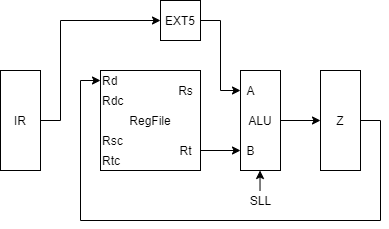

The diagram above was exported from draw.io. Its source (the exported page's mxGraphModel, read from the mxfile embedded in the PNG):
<mxGraphModel dx="962" dy="632" grid="1" gridSize="10" guides="1" tooltips="1" connect="1" arrows="1" fold="1" page="1" pageScale="1" pageWidth="827" pageHeight="1169" math="0" shadow="0">
  <root>
    <mxCell id="0" />
    <mxCell id="1" parent="0" />
    <mxCell id="ifT9pdaJJ2wqdSpT6W-F-1" value="RegFile" style="rounded=0;whiteSpace=wrap;html=1;" parent="1" vertex="1">
      <mxGeometry x="200" y="200" width="100" height="100" as="geometry" />
    </mxCell>
    <mxCell id="ifT9pdaJJ2wqdSpT6W-F-2" value="Rd" style="text;html=1;align=left;verticalAlign=middle;resizable=0;points=[];autosize=1;" parent="1" vertex="1">
      <mxGeometry x="200" y="200" width="30" height="20" as="geometry" />
    </mxCell>
    <mxCell id="ifT9pdaJJ2wqdSpT6W-F-3" value="Rdc" style="text;html=1;align=left;verticalAlign=middle;resizable=0;points=[];autosize=1;" parent="1" vertex="1">
      <mxGeometry x="200" y="220" width="40" height="20" as="geometry" />
    </mxCell>
    <mxCell id="ifT9pdaJJ2wqdSpT6W-F-4" value="Rsc" style="text;html=1;align=left;verticalAlign=middle;resizable=0;points=[];autosize=1;" parent="1" vertex="1">
      <mxGeometry x="200" y="260" width="40" height="20" as="geometry" />
    </mxCell>
    <mxCell id="ifT9pdaJJ2wqdSpT6W-F-5" value="Rtc" style="text;html=1;align=left;verticalAlign=middle;resizable=0;points=[];autosize=1;" parent="1" vertex="1">
      <mxGeometry x="200" y="280" width="30" height="20" as="geometry" />
    </mxCell>
    <mxCell id="ifT9pdaJJ2wqdSpT6W-F-6" value="Rs" style="text;html=1;align=center;verticalAlign=middle;resizable=0;points=[];autosize=1;" parent="1" vertex="1">
      <mxGeometry x="270" y="210" width="30" height="20" as="geometry" />
    </mxCell>
    <mxCell id="ifT9pdaJJ2wqdSpT6W-F-12" style="edgeStyle=orthogonalEdgeStyle;rounded=0;orthogonalLoop=1;jettySize=auto;html=1;" parent="1" source="ifT9pdaJJ2wqdSpT6W-F-7" target="ifT9pdaJJ2wqdSpT6W-F-10" edge="1">
      <mxGeometry relative="1" as="geometry" />
    </mxCell>
    <mxCell id="ifT9pdaJJ2wqdSpT6W-F-7" value="Rt" style="text;html=1;align=center;verticalAlign=middle;resizable=0;points=[];autosize=1;" parent="1" vertex="1">
      <mxGeometry x="270" y="270" width="30" height="20" as="geometry" />
    </mxCell>
    <mxCell id="ifT9pdaJJ2wqdSpT6W-F-14" style="edgeStyle=orthogonalEdgeStyle;rounded=0;orthogonalLoop=1;jettySize=auto;html=1;exitX=1;exitY=0.5;exitDx=0;exitDy=0;" parent="1" source="ifT9pdaJJ2wqdSpT6W-F-8" target="ifT9pdaJJ2wqdSpT6W-F-13" edge="1">
      <mxGeometry relative="1" as="geometry" />
    </mxCell>
    <mxCell id="ifT9pdaJJ2wqdSpT6W-F-8" value="ALU" style="rounded=0;whiteSpace=wrap;html=1;fontSize=12;" parent="1" vertex="1">
      <mxGeometry x="340" y="200" width="40" height="100" as="geometry" />
    </mxCell>
    <mxCell id="ifT9pdaJJ2wqdSpT6W-F-9" value="A" style="text;html=1;align=center;verticalAlign=middle;resizable=0;points=[];autosize=1;fontSize=12;" parent="1" vertex="1">
      <mxGeometry x="340" y="210" width="20" height="20" as="geometry" />
    </mxCell>
    <mxCell id="ifT9pdaJJ2wqdSpT6W-F-10" value="B" style="text;html=1;align=center;verticalAlign=middle;resizable=0;points=[];autosize=1;fontSize=12;" parent="1" vertex="1">
      <mxGeometry x="340" y="270" width="20" height="20" as="geometry" />
    </mxCell>
    <mxCell id="ifT9pdaJJ2wqdSpT6W-F-15" style="edgeStyle=orthogonalEdgeStyle;rounded=0;orthogonalLoop=1;jettySize=auto;html=1;exitX=1;exitY=0.5;exitDx=0;exitDy=0;entryX=0;entryY=0.5;entryDx=0;entryDy=0;entryPerimeter=0;" parent="1" source="ifT9pdaJJ2wqdSpT6W-F-13" target="ifT9pdaJJ2wqdSpT6W-F-2" edge="1">
      <mxGeometry relative="1" as="geometry">
        <Array as="points">
          <mxPoint x="480" y="250" />
          <mxPoint x="480" y="350" />
          <mxPoint x="180" y="350" />
          <mxPoint x="180" y="210" />
        </Array>
      </mxGeometry>
    </mxCell>
    <mxCell id="ifT9pdaJJ2wqdSpT6W-F-13" value="Z" style="rounded=0;whiteSpace=wrap;html=1;fontSize=12;" parent="1" vertex="1">
      <mxGeometry x="420" y="200" width="40" height="100" as="geometry" />
    </mxCell>
    <mxCell id="ifT9pdaJJ2wqdSpT6W-F-16" value="SLL" style="text;html=1;align=center;verticalAlign=middle;resizable=0;points=[];autosize=1;" parent="1" vertex="1">
      <mxGeometry x="340" y="320" width="40" height="20" as="geometry" />
    </mxCell>
    <mxCell id="ifT9pdaJJ2wqdSpT6W-F-17" value="" style="endArrow=classic;html=1;" parent="1" edge="1">
      <mxGeometry width="50" height="50" relative="1" as="geometry">
        <mxPoint x="359.52" y="320" as="sourcePoint" />
        <mxPoint x="359.52" y="300" as="targetPoint" />
      </mxGeometry>
    </mxCell>
    <mxCell id="ifT9pdaJJ2wqdSpT6W-F-20" style="edgeStyle=orthogonalEdgeStyle;rounded=0;orthogonalLoop=1;jettySize=auto;html=1;exitX=1;exitY=0.5;exitDx=0;exitDy=0;entryX=0;entryY=0.5;entryDx=0;entryDy=0;" parent="1" source="ifT9pdaJJ2wqdSpT6W-F-18" target="ifT9pdaJJ2wqdSpT6W-F-19" edge="1">
      <mxGeometry relative="1" as="geometry">
        <Array as="points">
          <mxPoint x="160" y="250" />
          <mxPoint x="160" y="150" />
        </Array>
      </mxGeometry>
    </mxCell>
    <mxCell id="ifT9pdaJJ2wqdSpT6W-F-18" value="IR" style="rounded=0;whiteSpace=wrap;html=1;fontSize=12;" parent="1" vertex="1">
      <mxGeometry x="100" y="200" width="40" height="100" as="geometry" />
    </mxCell>
    <mxCell id="ifT9pdaJJ2wqdSpT6W-F-21" style="edgeStyle=orthogonalEdgeStyle;rounded=0;orthogonalLoop=1;jettySize=auto;html=1;exitX=1;exitY=0.5;exitDx=0;exitDy=0;" parent="1" source="ifT9pdaJJ2wqdSpT6W-F-19" target="ifT9pdaJJ2wqdSpT6W-F-9" edge="1">
      <mxGeometry relative="1" as="geometry">
        <Array as="points">
          <mxPoint x="320" y="150" />
          <mxPoint x="320" y="220" />
        </Array>
      </mxGeometry>
    </mxCell>
    <mxCell id="ifT9pdaJJ2wqdSpT6W-F-19" value="EXT5" style="rounded=0;whiteSpace=wrap;html=1;" parent="1" vertex="1">
      <mxGeometry x="260" y="130" width="40" height="40" as="geometry" />
    </mxCell>
  </root>
</mxGraphModel>